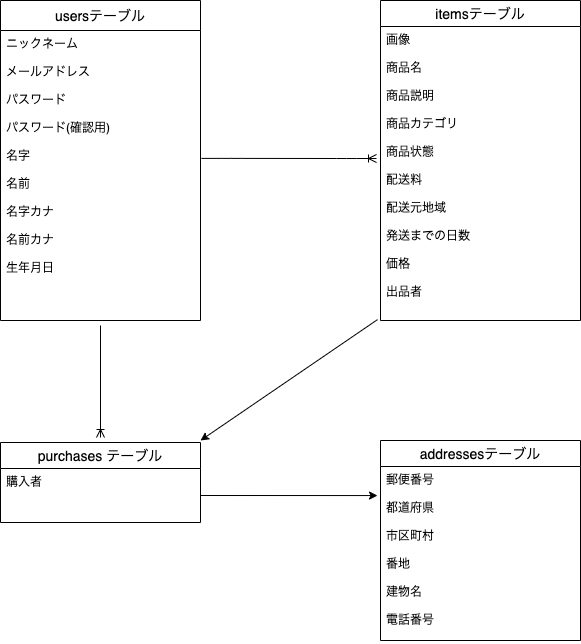

The diagram above was exported from draw.io. Its source (the exported page's mxGraphModel, read from the mxfile embedded in the PNG):
<mxGraphModel dx="625" dy="8703" grid="1" gridSize="10" guides="1" tooltips="1" connect="1" arrows="1" fold="1" page="1" pageScale="1" pageWidth="827" pageHeight="1169" math="0" shadow="0">
  <root>
    <mxCell id="0" />
    <mxCell id="1" parent="0" />
    <mxCell id="2" value="usersテーブル" style="swimlane;fontStyle=0;childLayout=stackLayout;horizontal=1;startSize=30;horizontalStack=0;resizeParent=1;resizeParentMax=0;resizeLast=0;collapsible=1;marginBottom=0;align=center;fontSize=14;" vertex="1" parent="1">
      <mxGeometry x="120" y="-8040" width="200" height="320" as="geometry">
        <mxRectangle x="100" y="-8060" width="50" height="26" as="alternateBounds" />
      </mxGeometry>
    </mxCell>
    <mxCell id="4" value="ニックネーム&#10;&#10;メールアドレス&#10;&#10;パスワード&#10;&#10;パスワード(確認用)&#10;&#10;名字&#10;&#10;名前&#10;&#10;名字カナ&#10;&#10;名前カナ&#10;&#10;生年月日" style="text;strokeColor=none;fillColor=none;spacingLeft=4;spacingRight=4;overflow=hidden;rotatable=0;points=[[0,0.5],[1,0.5]];portConstraint=eastwest;fontSize=12;verticalAlign=top;" vertex="1" parent="2">
      <mxGeometry y="30" width="200" height="290" as="geometry" />
    </mxCell>
    <mxCell id="7" value="itemsテーブル" style="swimlane;fontStyle=0;childLayout=stackLayout;horizontal=1;startSize=26;horizontalStack=0;resizeParent=1;resizeParentMax=0;resizeLast=0;collapsible=1;marginBottom=0;align=center;fontSize=14;" vertex="1" parent="1">
      <mxGeometry x="500" y="-8040" width="200" height="320" as="geometry" />
    </mxCell>
    <mxCell id="8" value="画像&#10;&#10;商品名&#10;&#10;商品説明&#10;&#10;商品カテゴリ&#10;&#10;商品状態&#10;&#10;配送料&#10;&#10;配送元地域&#10;&#10;発送までの日数&#10;&#10;価格&#10;&#10;出品者&#10;" style="text;strokeColor=none;fillColor=none;spacingLeft=4;spacingRight=4;overflow=hidden;rotatable=0;points=[[0,0.5],[1,0.5]];portConstraint=eastwest;fontSize=12;" vertex="1" parent="7">
      <mxGeometry y="26" width="200" height="294" as="geometry" />
    </mxCell>
    <mxCell id="12" value="purchases テーブル" style="swimlane;fontStyle=0;childLayout=stackLayout;horizontal=1;startSize=26;horizontalStack=0;resizeParent=1;resizeParentMax=0;resizeLast=0;collapsible=1;marginBottom=0;align=center;fontSize=14;" vertex="1" parent="1">
      <mxGeometry x="120" y="-7598" width="200" height="80" as="geometry" />
    </mxCell>
    <mxCell id="13" value="購入者&#10;&#10;" style="text;strokeColor=none;fillColor=none;spacingLeft=4;spacingRight=4;overflow=hidden;rotatable=0;points=[[0,0.5],[1,0.5]];portConstraint=eastwest;fontSize=12;" vertex="1" parent="12">
      <mxGeometry y="26" width="200" height="54" as="geometry" />
    </mxCell>
    <mxCell id="17" value="addressesテーブル" style="swimlane;fontStyle=0;childLayout=stackLayout;horizontal=1;startSize=26;horizontalStack=0;resizeParent=1;resizeParentMax=0;resizeLast=0;collapsible=1;marginBottom=0;align=center;fontSize=14;" vertex="1" parent="1">
      <mxGeometry x="500" y="-7600" width="200" height="200" as="geometry" />
    </mxCell>
    <mxCell id="18" value="郵便番号&#10;&#10;都道府県&#10;&#10;市区町村&#10;&#10;番地&#10;&#10;建物名&#10;&#10;電話番号&#10;" style="text;strokeColor=none;fillColor=none;spacingLeft=4;spacingRight=4;overflow=hidden;rotatable=0;points=[[0,0.5],[1,0.5]];portConstraint=eastwest;fontSize=12;" vertex="1" parent="17">
      <mxGeometry y="26" width="200" height="174" as="geometry" />
    </mxCell>
    <mxCell id="26" value="" style="edgeStyle=entityRelationEdgeStyle;fontSize=12;html=1;endArrow=ERoneToMany;exitX=1.005;exitY=0.441;exitDx=0;exitDy=0;exitPerimeter=0;entryX=-0.02;entryY=0.449;entryDx=0;entryDy=0;entryPerimeter=0;" edge="1" parent="1" source="4" target="8">
      <mxGeometry width="100" height="100" relative="1" as="geometry">
        <mxPoint x="240" y="-7920" as="sourcePoint" />
        <mxPoint x="616" y="-7962" as="targetPoint" />
      </mxGeometry>
    </mxCell>
    <mxCell id="31" value="" style="fontSize=12;html=1;endArrow=ERoneToMany;" edge="1" parent="1">
      <mxGeometry width="100" height="100" relative="1" as="geometry">
        <mxPoint x="220" y="-7715" as="sourcePoint" />
        <mxPoint x="220" y="-7603" as="targetPoint" />
      </mxGeometry>
    </mxCell>
    <mxCell id="32" style="edgeStyle=none;html=1;exitX=1;exitY=0.5;exitDx=0;exitDy=0;entryX=-0.015;entryY=0.167;entryDx=0;entryDy=0;entryPerimeter=0;" edge="1" parent="1" source="13" target="18">
      <mxGeometry relative="1" as="geometry" />
    </mxCell>
    <mxCell id="33" style="edgeStyle=none;html=1;exitX=-0.015;exitY=0.997;exitDx=0;exitDy=0;exitPerimeter=0;" edge="1" parent="1" source="8">
      <mxGeometry relative="1" as="geometry">
        <mxPoint x="320" y="-7600" as="targetPoint" />
      </mxGeometry>
    </mxCell>
  </root>
</mxGraphModel>